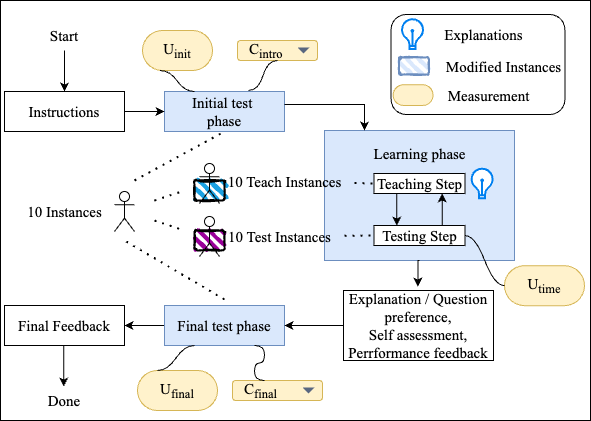

The diagram above was exported from draw.io. Its source (the exported page's mxGraphModel, read from the mxfile embedded in the PNG):
<mxGraphModel dx="2261" dy="854" grid="1" gridSize="10" guides="1" tooltips="1" connect="1" arrows="1" fold="1" page="1" pageScale="1" pageWidth="827" pageHeight="1169" math="0" shadow="0">
  <root>
    <mxCell id="0" />
    <mxCell id="1" parent="0" />
    <mxCell id="mz8i3xjZZtPOH2DEHIjM-1" value="" style="rounded=0;whiteSpace=wrap;html=1;" vertex="1" parent="1">
      <mxGeometry x="-4" width="590" height="420" as="geometry" />
    </mxCell>
    <mxCell id="YBXOYNbdyNM1YX2zSsFO-31" value="" style="rounded=1;whiteSpace=wrap;html=1;" parent="1" vertex="1">
      <mxGeometry x="386.6" y="14" width="173.8" height="100" as="geometry" />
    </mxCell>
    <mxCell id="YBXOYNbdyNM1YX2zSsFO-27" value="" style="rounded=1;whiteSpace=wrap;html=1;strokeWidth=2;fillWeight=4;hachureGap=8;hachureAngle=45;fillColor=#990099;sketch=1;" parent="1" vertex="1">
      <mxGeometry x="190" y="230" width="30" height="20" as="geometry" />
    </mxCell>
    <mxCell id="YBXOYNbdyNM1YX2zSsFO-26" value="" style="rounded=1;whiteSpace=wrap;html=1;strokeWidth=2;fillWeight=4;hachureGap=8;hachureAngle=45;fillColor=#1ba1e2;sketch=1;" parent="1" vertex="1">
      <mxGeometry x="190" y="180" width="30" height="20" as="geometry" />
    </mxCell>
    <mxCell id="jWMRZjqbirl0KfMaZ9YS-2" value="Initial test&amp;nbsp;&lt;div style=&quot;font-size: 15px;&quot;&gt;phase&lt;/div&gt;" style="text;html=1;strokeColor=#6c8ebf;fillColor=#dae8fc;align=center;verticalAlign=middle;whiteSpace=wrap;rounded=0;fontSize=15;fontFamily=Times New Roman;" parent="1" vertex="1">
      <mxGeometry x="160" y="91" width="120" height="40" as="geometry" />
    </mxCell>
    <mxCell id="jWMRZjqbirl0KfMaZ9YS-6" value="10 Instances" style="text;html=1;align=center;verticalAlign=middle;resizable=0;points=[];autosize=1;strokeColor=none;fillColor=none;fontSize=15;fontFamily=Times New Roman;" parent="1" vertex="1">
      <mxGeometry x="10" y="196" width="100" height="30" as="geometry" />
    </mxCell>
    <mxCell id="jWMRZjqbirl0KfMaZ9YS-7" value="" style="text;html=1;strokeColor=#6c8ebf;fillColor=#dae8fc;align=center;verticalAlign=middle;whiteSpace=wrap;rounded=0;fontSize=15;fontFamily=Times New Roman;" parent="1" vertex="1">
      <mxGeometry x="320" y="130" width="190" height="130" as="geometry" />
    </mxCell>
    <mxCell id="OWpPKsrA04dPHXWikm1A-51" style="edgeStyle=orthogonalEdgeStyle;rounded=0;orthogonalLoop=1;jettySize=auto;html=1;entryX=1;entryY=0.5;entryDx=0;entryDy=0;fontFamily=Times New Roman;fontSize=15;" parent="1" source="jWMRZjqbirl0KfMaZ9YS-13" target="OWpPKsrA04dPHXWikm1A-22" edge="1">
      <mxGeometry relative="1" as="geometry" />
    </mxCell>
    <mxCell id="jWMRZjqbirl0KfMaZ9YS-13" value="Final test phase" style="text;html=1;strokeColor=#6c8ebf;fillColor=#dae8fc;align=center;verticalAlign=middle;whiteSpace=wrap;rounded=0;fontSize=15;fontFamily=Times New Roman;" parent="1" vertex="1">
      <mxGeometry x="160" y="305" width="120" height="40" as="geometry" />
    </mxCell>
    <mxCell id="jWMRZjqbirl0KfMaZ9YS-23" style="edgeStyle=orthogonalEdgeStyle;rounded=0;orthogonalLoop=1;jettySize=auto;html=1;entryX=0;entryY=0.5;entryDx=0;entryDy=0;fontSize=15;fontFamily=Times New Roman;" parent="1" source="jWMRZjqbirl0KfMaZ9YS-21" target="jWMRZjqbirl0KfMaZ9YS-2" edge="1">
      <mxGeometry relative="1" as="geometry" />
    </mxCell>
    <mxCell id="jWMRZjqbirl0KfMaZ9YS-21" value="Instructions" style="text;html=1;strokeColor=default;fillColor=none;align=center;verticalAlign=middle;whiteSpace=wrap;rounded=0;fontSize=15;fontFamily=Times New Roman;" parent="1" vertex="1">
      <mxGeometry y="91" width="120" height="40" as="geometry" />
    </mxCell>
    <mxCell id="YBXOYNbdyNM1YX2zSsFO-9" style="edgeStyle=orthogonalEdgeStyle;rounded=0;orthogonalLoop=1;jettySize=auto;html=1;entryX=1;entryY=0.5;entryDx=0;entryDy=0;fontFamily=Times New Roman;fontSize=15;" parent="1" source="jWMRZjqbirl0KfMaZ9YS-28" target="jWMRZjqbirl0KfMaZ9YS-13" edge="1">
      <mxGeometry relative="1" as="geometry" />
    </mxCell>
    <mxCell id="jWMRZjqbirl0KfMaZ9YS-28" value="Explanation / Question preference, &lt;br style=&quot;font-size: 15px;&quot;&gt;Self assessment, Perrformance feedback" style="text;html=1;strokeColor=default;fillColor=none;align=center;verticalAlign=middle;whiteSpace=wrap;rounded=0;fontSize=15;fontFamily=Times New Roman;" parent="1" vertex="1">
      <mxGeometry x="339" y="290" width="150" height="70" as="geometry" />
    </mxCell>
    <mxCell id="OWpPKsrA04dPHXWikm1A-1" value="U&lt;sub&gt;init&lt;/sub&gt;" style="whiteSpace=wrap;html=1;rounded=1;arcSize=50;align=center;verticalAlign=middle;strokeWidth=1;autosize=1;spacing=4;treeFolding=1;treeMoving=1;newEdgeStyle={&quot;edgeStyle&quot;:&quot;entityRelationEdgeStyle&quot;,&quot;startArrow&quot;:&quot;none&quot;,&quot;endArrow&quot;:&quot;none&quot;,&quot;segment&quot;:10,&quot;curved&quot;:1,&quot;sourcePerimeterSpacing&quot;:0,&quot;targetPerimeterSpacing&quot;:0};fontSize=15;fontFamily=Times New Roman;fillColor=#fff2cc;strokeColor=#d6b656;" parent="1" vertex="1">
      <mxGeometry x="138" y="30" width="70" height="40" as="geometry" />
    </mxCell>
    <mxCell id="OWpPKsrA04dPHXWikm1A-2" value="" style="edgeStyle=entityRelationEdgeStyle;startArrow=none;endArrow=none;segment=10;curved=1;sourcePerimeterSpacing=0;targetPerimeterSpacing=0;rounded=0;exitX=0.25;exitY=0;exitDx=0;exitDy=0;fontSize=15;fontFamily=Times New Roman;entryX=0.25;entryY=1;entryDx=0;entryDy=0;" parent="1" source="jWMRZjqbirl0KfMaZ9YS-2" target="OWpPKsrA04dPHXWikm1A-1" edge="1">
      <mxGeometry relative="1" as="geometry">
        <mxPoint x="70" y="203" as="sourcePoint" />
      </mxGeometry>
    </mxCell>
    <mxCell id="OWpPKsrA04dPHXWikm1A-3" value="U&lt;sub&gt;time&lt;/sub&gt;" style="whiteSpace=wrap;html=1;rounded=1;arcSize=50;align=center;verticalAlign=middle;strokeWidth=1;autosize=1;spacing=4;treeFolding=1;treeMoving=1;newEdgeStyle={&quot;edgeStyle&quot;:&quot;entityRelationEdgeStyle&quot;,&quot;startArrow&quot;:&quot;none&quot;,&quot;endArrow&quot;:&quot;none&quot;,&quot;segment&quot;:10,&quot;curved&quot;:1,&quot;sourcePerimeterSpacing&quot;:0,&quot;targetPerimeterSpacing&quot;:0};fontSize=15;fontFamily=Times New Roman;fillColor=#fff2cc;strokeColor=#d6b656;" parent="1" vertex="1">
      <mxGeometry x="500" y="265.15" width="80" height="40" as="geometry" />
    </mxCell>
    <mxCell id="OWpPKsrA04dPHXWikm1A-4" value="" style="edgeStyle=entityRelationEdgeStyle;startArrow=none;endArrow=none;segment=10;curved=1;sourcePerimeterSpacing=0;targetPerimeterSpacing=0;rounded=0;exitX=1;exitY=0.5;exitDx=0;exitDy=0;entryX=0;entryY=0.5;entryDx=0;entryDy=0;fontSize=15;fontFamily=Times New Roman;" parent="1" source="OWpPKsrA04dPHXWikm1A-21" target="OWpPKsrA04dPHXWikm1A-3" edge="1">
      <mxGeometry relative="1" as="geometry">
        <mxPoint x="252" y="141" as="sourcePoint" />
        <mxPoint x="230" y="161" as="targetPoint" />
        <Array as="points">
          <mxPoint x="470" y="235" />
        </Array>
      </mxGeometry>
    </mxCell>
    <mxCell id="OWpPKsrA04dPHXWikm1A-5" value="U&lt;sub&gt;final&lt;/sub&gt;" style="whiteSpace=wrap;html=1;rounded=1;arcSize=50;align=center;verticalAlign=middle;strokeWidth=1;autosize=1;spacing=4;treeFolding=1;treeMoving=1;newEdgeStyle={&quot;edgeStyle&quot;:&quot;entityRelationEdgeStyle&quot;,&quot;startArrow&quot;:&quot;none&quot;,&quot;endArrow&quot;:&quot;none&quot;,&quot;segment&quot;:10,&quot;curved&quot;:1,&quot;sourcePerimeterSpacing&quot;:0,&quot;targetPerimeterSpacing&quot;:0};fontSize=15;fontFamily=Times New Roman;fillColor=#fff2cc;strokeColor=#d6b656;" parent="1" vertex="1">
      <mxGeometry x="133" y="370" width="80" height="40" as="geometry" />
    </mxCell>
    <mxCell id="OWpPKsrA04dPHXWikm1A-6" value="" style="edgeStyle=entityRelationEdgeStyle;startArrow=none;endArrow=none;segment=10;curved=1;sourcePerimeterSpacing=0;targetPerimeterSpacing=0;rounded=0;exitX=0.25;exitY=1;exitDx=0;exitDy=0;entryX=0.25;entryY=0;entryDx=0;entryDy=0;fontSize=15;fontFamily=Times New Roman;" parent="1" source="jWMRZjqbirl0KfMaZ9YS-13" target="OWpPKsrA04dPHXWikm1A-5" edge="1">
      <mxGeometry relative="1" as="geometry">
        <mxPoint x="-68" y="450" as="sourcePoint" />
        <mxPoint x="-110" y="430" as="targetPoint" />
      </mxGeometry>
    </mxCell>
    <mxCell id="YBXOYNbdyNM1YX2zSsFO-6" style="edgeStyle=orthogonalEdgeStyle;rounded=0;orthogonalLoop=1;jettySize=auto;html=1;exitX=0.75;exitY=0;exitDx=0;exitDy=0;entryX=0.75;entryY=1;entryDx=0;entryDy=0;fontFamily=Times New Roman;fontSize=15;" parent="1" source="OWpPKsrA04dPHXWikm1A-21" target="OWpPKsrA04dPHXWikm1A-20" edge="1">
      <mxGeometry relative="1" as="geometry" />
    </mxCell>
    <mxCell id="OWpPKsrA04dPHXWikm1A-21" value="Testing Step" style="whiteSpace=wrap;html=1;align=center;verticalAlign=middle;treeFolding=1;treeMoving=1;fontSize=15;fontFamily=Times New Roman;" parent="1" vertex="1">
      <mxGeometry x="369.5" y="225" width="91" height="20" as="geometry" />
    </mxCell>
    <mxCell id="OWpPKsrA04dPHXWikm1A-22" value="Final Feedback" style="text;html=1;strokeColor=default;fillColor=none;align=center;verticalAlign=middle;whiteSpace=wrap;rounded=0;fontSize=15;fontFamily=Times New Roman;" parent="1" vertex="1">
      <mxGeometry y="305" width="120" height="40" as="geometry" />
    </mxCell>
    <mxCell id="YBXOYNbdyNM1YX2zSsFO-5" style="edgeStyle=orthogonalEdgeStyle;rounded=0;orthogonalLoop=1;jettySize=auto;html=1;exitX=0.25;exitY=1;exitDx=0;exitDy=0;entryX=0.25;entryY=0;entryDx=0;entryDy=0;fontFamily=Times New Roman;fontSize=15;" parent="1" source="OWpPKsrA04dPHXWikm1A-20" target="OWpPKsrA04dPHXWikm1A-21" edge="1">
      <mxGeometry relative="1" as="geometry" />
    </mxCell>
    <mxCell id="OWpPKsrA04dPHXWikm1A-20" value="Teaching Step" style="whiteSpace=wrap;html=1;align=center;verticalAlign=middle;treeFolding=1;treeMoving=1;fontSize=15;fontFamily=Times New Roman;" parent="1" vertex="1">
      <mxGeometry x="369.5" y="173" width="91" height="20" as="geometry" />
    </mxCell>
    <mxCell id="OWpPKsrA04dPHXWikm1A-54" value="" style="endArrow=classic;html=1;rounded=0;entryX=0.5;entryY=0;entryDx=0;entryDy=0;fontFamily=Times New Roman;fontSize=15;" parent="1" target="jWMRZjqbirl0KfMaZ9YS-21" edge="1">
      <mxGeometry width="50" height="50" relative="1" as="geometry">
        <mxPoint x="60" y="50" as="sourcePoint" />
        <mxPoint x="90" y="190" as="targetPoint" />
      </mxGeometry>
    </mxCell>
    <mxCell id="OWpPKsrA04dPHXWikm1A-55" value="Start" style="text;html=1;align=center;verticalAlign=middle;whiteSpace=wrap;rounded=0;fontFamily=Times New Roman;fontSize=15;" parent="1" vertex="1">
      <mxGeometry x="30" y="20" width="60" height="30" as="geometry" />
    </mxCell>
    <mxCell id="OWpPKsrA04dPHXWikm1A-60" value="" style="endArrow=classic;html=1;rounded=0;entryX=0.5;entryY=0;entryDx=0;entryDy=0;fontFamily=Times New Roman;fontSize=15;" parent="1" edge="1">
      <mxGeometry width="50" height="50" relative="1" as="geometry">
        <mxPoint x="59.23" y="345" as="sourcePoint" />
        <mxPoint x="59.23" y="386" as="targetPoint" />
      </mxGeometry>
    </mxCell>
    <mxCell id="OWpPKsrA04dPHXWikm1A-61" value="Done" style="text;html=1;align=center;verticalAlign=middle;whiteSpace=wrap;rounded=0;fontFamily=Times New Roman;fontSize=15;" parent="1" vertex="1">
      <mxGeometry x="30" y="385" width="60" height="30" as="geometry" />
    </mxCell>
    <mxCell id="OWpPKsrA04dPHXWikm1A-62" value="" style="shape=umlActor;verticalLabelPosition=bottom;verticalAlign=top;html=1;outlineConnect=0;fontFamily=Times New Roman;fontSize=15;" parent="1" vertex="1">
      <mxGeometry x="195" y="163" width="20" height="40" as="geometry" />
    </mxCell>
    <mxCell id="OWpPKsrA04dPHXWikm1A-69" value="C&lt;sub&gt;intro&lt;/sub&gt;" style="rounded=1;fillColor=#fff2cc;strokeColor=#d6b656;html=1;whiteSpace=wrap;align=left;fontSize=15;spacingLeft=10;sketch=0;fontFamily=Times New Roman;" parent="1" vertex="1">
      <mxGeometry x="233" y="40" width="80" height="20" as="geometry" />
    </mxCell>
    <mxCell id="OWpPKsrA04dPHXWikm1A-70" value="" style="shape=triangle;direction=south;fillColor=#596780;strokeColor=none;html=1;sketch=0;fontFamily=Times New Roman;fontSize=15;" parent="OWpPKsrA04dPHXWikm1A-69" vertex="1">
      <mxGeometry x="1" y="0.5" width="12" height="6" relative="1" as="geometry">
        <mxPoint x="-20" y="-3" as="offset" />
      </mxGeometry>
    </mxCell>
    <mxCell id="OWpPKsrA04dPHXWikm1A-73" value="C&lt;sub&gt;final&lt;/sub&gt;" style="rounded=1;fillColor=#fff2cc;strokeColor=#d6b656;html=1;whiteSpace=wrap;align=left;fontSize=15;spacingLeft=10;sketch=0;fontFamily=Times New Roman;" parent="1" vertex="1">
      <mxGeometry x="228" y="380" width="90" height="20" as="geometry" />
    </mxCell>
    <mxCell id="OWpPKsrA04dPHXWikm1A-74" value="" style="shape=triangle;direction=south;fillColor=#596780;strokeColor=none;html=1;sketch=0;fontFamily=Times New Roman;fontSize=15;" parent="OWpPKsrA04dPHXWikm1A-73" vertex="1">
      <mxGeometry x="1" y="0.5" width="12" height="6" relative="1" as="geometry">
        <mxPoint x="-20" y="-3" as="offset" />
      </mxGeometry>
    </mxCell>
    <mxCell id="OWpPKsrA04dPHXWikm1A-80" value="" style="html=1;verticalLabelPosition=bottom;align=center;labelBackgroundColor=#ffffff;verticalAlign=top;strokeWidth=2;strokeColor=#0080F0;shadow=0;dashed=0;shape=mxgraph.ios7.icons.lightbulb;fontFamily=Times New Roman;fontSize=15;" parent="1" vertex="1">
      <mxGeometry x="466.2" y="168.15" width="22.8" height="29.7" as="geometry" />
    </mxCell>
    <mxCell id="YBXOYNbdyNM1YX2zSsFO-1" value="Learning phase" style="text;html=1;align=center;verticalAlign=middle;resizable=0;points=[];autosize=1;strokeColor=none;fillColor=none;fontSize=15;fontFamily=Times New Roman;" parent="1" vertex="1">
      <mxGeometry x="355" y="138.15" width="120" height="30" as="geometry" />
    </mxCell>
    <mxCell id="YBXOYNbdyNM1YX2zSsFO-3" style="edgeStyle=orthogonalEdgeStyle;rounded=0;orthogonalLoop=1;jettySize=auto;html=1;fontFamily=Times New Roman;fontSize=15;" parent="1" source="jWMRZjqbirl0KfMaZ9YS-2" edge="1">
      <mxGeometry relative="1" as="geometry">
        <mxPoint x="360" y="130" as="targetPoint" />
        <Array as="points">
          <mxPoint x="360" y="104" />
          <mxPoint x="360" y="130" />
        </Array>
      </mxGeometry>
    </mxCell>
    <mxCell id="YBXOYNbdyNM1YX2zSsFO-7" value="" style="shape=umlActor;verticalLabelPosition=bottom;verticalAlign=top;html=1;outlineConnect=0;fontFamily=Times New Roman;fontSize=15;" parent="1" vertex="1">
      <mxGeometry x="195" y="216" width="20" height="40" as="geometry" />
    </mxCell>
    <mxCell id="YBXOYNbdyNM1YX2zSsFO-8" style="edgeStyle=orthogonalEdgeStyle;rounded=0;orthogonalLoop=1;jettySize=auto;html=1;exitX=0.5;exitY=1;exitDx=0;exitDy=0;entryX=0.496;entryY=-0.057;entryDx=0;entryDy=0;entryPerimeter=0;fontFamily=Times New Roman;fontSize=15;" parent="1" source="jWMRZjqbirl0KfMaZ9YS-7" target="jWMRZjqbirl0KfMaZ9YS-28" edge="1">
      <mxGeometry relative="1" as="geometry" />
    </mxCell>
    <mxCell id="YBXOYNbdyNM1YX2zSsFO-10" value="" style="shape=umlActor;verticalLabelPosition=bottom;verticalAlign=top;html=1;outlineConnect=0;fontFamily=Times New Roman;fontSize=15;" parent="1" vertex="1">
      <mxGeometry x="110" y="191" width="20" height="40" as="geometry" />
    </mxCell>
    <mxCell id="YBXOYNbdyNM1YX2zSsFO-13" value="10 Teach Instances" style="text;html=1;align=center;verticalAlign=middle;resizable=0;points=[];autosize=1;strokeColor=none;fillColor=none;fontSize=15;fontFamily=Times New Roman;" parent="1" vertex="1">
      <mxGeometry x="210" y="166" width="140" height="30" as="geometry" />
    </mxCell>
    <mxCell id="YBXOYNbdyNM1YX2zSsFO-15" value="10 Test Instances" style="text;html=1;align=center;verticalAlign=middle;resizable=0;points=[];autosize=1;strokeColor=none;fillColor=none;fontSize=15;fontFamily=Times New Roman;" parent="1" vertex="1">
      <mxGeometry x="210" y="221" width="130" height="30" as="geometry" />
    </mxCell>
    <mxCell id="YBXOYNbdyNM1YX2zSsFO-17" value="Explanations" style="text;html=1;align=center;verticalAlign=middle;resizable=0;points=[];autosize=1;strokeColor=none;fillColor=none;fontSize=15;fontFamily=Times New Roman;" parent="1" vertex="1">
      <mxGeometry x="428.6000000000001" y="18.7" width="100" height="30" as="geometry" />
    </mxCell>
    <mxCell id="YBXOYNbdyNM1YX2zSsFO-18" value="" style="endArrow=none;dashed=1;html=1;dashPattern=1 3;strokeWidth=2;rounded=0;fontFamily=Times New Roman;fontSize=15;entryX=0;entryY=0.5;entryDx=0;entryDy=0;" parent="1" source="YBXOYNbdyNM1YX2zSsFO-13" target="OWpPKsrA04dPHXWikm1A-20" edge="1">
      <mxGeometry width="50" height="50" relative="1" as="geometry">
        <mxPoint x="466" y="142" as="sourcePoint" />
        <mxPoint x="516" y="142" as="targetPoint" />
      </mxGeometry>
    </mxCell>
    <mxCell id="YBXOYNbdyNM1YX2zSsFO-19" value="" style="endArrow=none;dashed=1;html=1;dashPattern=1 3;strokeWidth=2;rounded=0;fontFamily=Times New Roman;fontSize=15;entryX=0;entryY=0.5;entryDx=0;entryDy=0;" parent="1" source="YBXOYNbdyNM1YX2zSsFO-15" target="OWpPKsrA04dPHXWikm1A-21" edge="1">
      <mxGeometry width="50" height="50" relative="1" as="geometry">
        <mxPoint x="260" y="230" as="sourcePoint" />
        <mxPoint x="310" y="230" as="targetPoint" />
      </mxGeometry>
    </mxCell>
    <mxCell id="YBXOYNbdyNM1YX2zSsFO-21" value="" style="edgeStyle=entityRelationEdgeStyle;startArrow=none;endArrow=none;segment=10;curved=1;sourcePerimeterSpacing=0;targetPerimeterSpacing=0;rounded=0;exitX=0.701;exitY=-0.027;exitDx=0;exitDy=0;fontSize=15;fontFamily=Times New Roman;entryX=0.5;entryY=1;entryDx=0;entryDy=0;exitPerimeter=0;" parent="1" source="jWMRZjqbirl0KfMaZ9YS-2" target="OWpPKsrA04dPHXWikm1A-69" edge="1">
      <mxGeometry relative="1" as="geometry">
        <mxPoint x="230" y="101" as="sourcePoint" />
        <mxPoint x="210" y="60" as="targetPoint" />
        <Array as="points">
          <mxPoint x="260" y="90" />
          <mxPoint x="250" y="90" />
        </Array>
      </mxGeometry>
    </mxCell>
    <mxCell id="YBXOYNbdyNM1YX2zSsFO-22" value="" style="endArrow=none;dashed=1;html=1;dashPattern=1 3;strokeWidth=2;rounded=0;fontFamily=Times New Roman;fontSize=15;entryX=0.5;entryY=1;entryDx=0;entryDy=0;" parent="1" target="jWMRZjqbirl0KfMaZ9YS-2" edge="1">
      <mxGeometry width="50" height="50" relative="1" as="geometry">
        <mxPoint x="130" y="180" as="sourcePoint" />
        <mxPoint x="250" y="180" as="targetPoint" />
      </mxGeometry>
    </mxCell>
    <mxCell id="YBXOYNbdyNM1YX2zSsFO-23" value="" style="endArrow=none;dashed=1;html=1;dashPattern=1 3;strokeWidth=2;rounded=0;fontFamily=Times New Roman;fontSize=15;exitX=0.698;exitY=-0.01;exitDx=0;exitDy=0;exitPerimeter=0;" parent="1" edge="1">
      <mxGeometry width="50" height="50" relative="1" as="geometry">
        <mxPoint x="220" y="299" as="sourcePoint" />
        <mxPoint x="120" y="240" as="targetPoint" />
      </mxGeometry>
    </mxCell>
    <mxCell id="YBXOYNbdyNM1YX2zSsFO-24" value="" style="edgeStyle=entityRelationEdgeStyle;startArrow=none;endArrow=none;segment=10;curved=1;sourcePerimeterSpacing=0;targetPerimeterSpacing=0;rounded=0;exitX=0.75;exitY=1;exitDx=0;exitDy=0;entryX=0.25;entryY=0;entryDx=0;entryDy=0;fontSize=15;fontFamily=Times New Roman;" parent="1" source="jWMRZjqbirl0KfMaZ9YS-13" edge="1">
      <mxGeometry relative="1" as="geometry">
        <mxPoint x="307" y="355" as="sourcePoint" />
        <mxPoint x="260" y="380" as="targetPoint" />
      </mxGeometry>
    </mxCell>
    <mxCell id="YBXOYNbdyNM1YX2zSsFO-28" value="" style="html=1;verticalLabelPosition=bottom;align=center;labelBackgroundColor=#ffffff;verticalAlign=top;strokeWidth=2;strokeColor=#0080F0;shadow=0;dashed=0;shape=mxgraph.ios7.icons.lightbulb;fontFamily=Times New Roman;fontSize=15;" parent="1" vertex="1">
      <mxGeometry x="396.6" y="18.7" width="22.8" height="29.7" as="geometry" />
    </mxCell>
    <mxCell id="YBXOYNbdyNM1YX2zSsFO-29" value="" style="rounded=1;whiteSpace=wrap;html=1;strokeWidth=2;fillWeight=4;hachureGap=8;hachureAngle=45;fillColor=#dae8fc;sketch=1;strokeColor=#6c8ebf;" parent="1" vertex="1">
      <mxGeometry x="394.6" y="57" width="30" height="17" as="geometry" />
    </mxCell>
    <mxCell id="YBXOYNbdyNM1YX2zSsFO-30" value="Modified Instances" style="text;html=1;align=center;verticalAlign=middle;resizable=0;points=[];autosize=1;strokeColor=none;fillColor=none;fontSize=15;fontFamily=Times New Roman;" parent="1" vertex="1">
      <mxGeometry x="428.6" y="50.5" width="140" height="30" as="geometry" />
    </mxCell>
    <mxCell id="YBXOYNbdyNM1YX2zSsFO-32" value="" style="whiteSpace=wrap;html=1;rounded=1;arcSize=50;align=center;verticalAlign=middle;strokeWidth=1;autosize=1;spacing=4;treeFolding=1;treeMoving=1;newEdgeStyle={&quot;edgeStyle&quot;:&quot;entityRelationEdgeStyle&quot;,&quot;startArrow&quot;:&quot;none&quot;,&quot;endArrow&quot;:&quot;none&quot;,&quot;segment&quot;:10,&quot;curved&quot;:1,&quot;sourcePerimeterSpacing&quot;:0,&quot;targetPerimeterSpacing&quot;:0};fontSize=15;fontFamily=Times New Roman;fillColor=#fff2cc;strokeColor=#d6b656;" parent="1" vertex="1">
      <mxGeometry x="388.6" y="84.15" width="40" height="20.85" as="geometry" />
    </mxCell>
    <mxCell id="YBXOYNbdyNM1YX2zSsFO-33" value="Measurement" style="text;html=1;align=center;verticalAlign=middle;resizable=0;points=[];autosize=1;strokeColor=none;fillColor=none;fontSize=15;fontFamily=Times New Roman;" parent="1" vertex="1">
      <mxGeometry x="428.6" y="79.57" width="110" height="30" as="geometry" />
    </mxCell>
    <mxCell id="YBXOYNbdyNM1YX2zSsFO-36" value="" style="endArrow=none;dashed=1;html=1;dashPattern=1 3;strokeWidth=2;rounded=0;fontFamily=Times New Roman;fontSize=15;" parent="1" edge="1">
      <mxGeometry width="50" height="50" relative="1" as="geometry">
        <mxPoint x="150" y="200" as="sourcePoint" />
        <mxPoint x="180" y="190" as="targetPoint" />
      </mxGeometry>
    </mxCell>
    <mxCell id="YBXOYNbdyNM1YX2zSsFO-37" value="" style="endArrow=none;dashed=1;html=1;dashPattern=1 3;strokeWidth=2;rounded=0;fontFamily=Times New Roman;fontSize=15;" parent="1" edge="1">
      <mxGeometry width="50" height="50" relative="1" as="geometry">
        <mxPoint x="150" y="220" as="sourcePoint" />
        <mxPoint x="180" y="230" as="targetPoint" />
      </mxGeometry>
    </mxCell>
  </root>
</mxGraphModel>